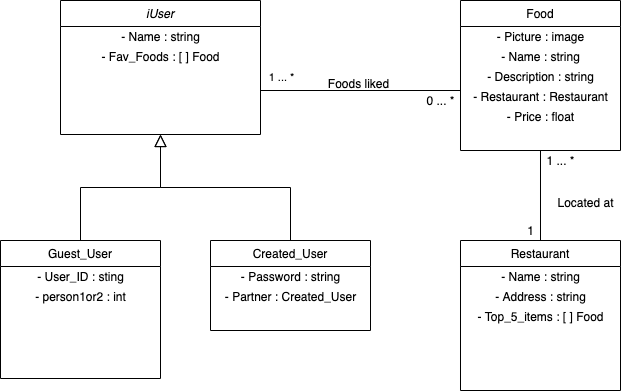

The diagram above was exported from draw.io. Its source (the exported page's mxGraphModel, read from the mxfile embedded in the PNG):
<mxGraphModel dx="1426" dy="721" grid="1" gridSize="10" guides="1" tooltips="1" connect="1" arrows="1" fold="1" page="1" pageScale="1" pageWidth="827" pageHeight="1169" math="0" shadow="0">
  <root>
    <mxCell id="WIyWlLk6GJQsqaUBKTNV-0" />
    <mxCell id="WIyWlLk6GJQsqaUBKTNV-1" parent="WIyWlLk6GJQsqaUBKTNV-0" />
    <mxCell id="zkfFHV4jXpPFQw0GAbJ--12" value="" style="endArrow=block;endSize=10;endFill=0;shadow=0;strokeWidth=1;rounded=0;edgeStyle=elbowEdgeStyle;elbow=vertical;" parent="WIyWlLk6GJQsqaUBKTNV-1" source="zkfFHV4jXpPFQw0GAbJ--6" target="zkfFHV4jXpPFQw0GAbJ--0" edge="1">
      <mxGeometry width="160" relative="1" as="geometry">
        <mxPoint x="150" y="203" as="sourcePoint" />
        <mxPoint x="150" y="203" as="targetPoint" />
      </mxGeometry>
    </mxCell>
    <mxCell id="zkfFHV4jXpPFQw0GAbJ--16" value="" style="endArrow=block;endSize=10;endFill=0;shadow=0;strokeWidth=1;rounded=0;edgeStyle=elbowEdgeStyle;elbow=vertical;" parent="WIyWlLk6GJQsqaUBKTNV-1" source="zkfFHV4jXpPFQw0GAbJ--13" target="zkfFHV4jXpPFQw0GAbJ--0" edge="1">
      <mxGeometry width="160" relative="1" as="geometry">
        <mxPoint x="160" y="373" as="sourcePoint" />
        <mxPoint x="260" y="271" as="targetPoint" />
      </mxGeometry>
    </mxCell>
    <mxCell id="Y_khNQnWYSR3ueZ4iCm6-14" value="" style="endArrow=none;html=1;" edge="1" parent="WIyWlLk6GJQsqaUBKTNV-1">
      <mxGeometry width="50" height="50" relative="1" as="geometry">
        <mxPoint x="330" y="210" as="sourcePoint" />
        <mxPoint x="530" y="210" as="targetPoint" />
      </mxGeometry>
    </mxCell>
    <mxCell id="Y_khNQnWYSR3ueZ4iCm6-15" value="1 ... *" style="edgeLabel;html=1;align=center;verticalAlign=middle;resizable=0;points=[];" vertex="1" connectable="0" parent="Y_khNQnWYSR3ueZ4iCm6-14">
      <mxGeometry x="-0.31" y="2" relative="1" as="geometry">
        <mxPoint x="-49" y="-12" as="offset" />
      </mxGeometry>
    </mxCell>
    <mxCell id="Y_khNQnWYSR3ueZ4iCm6-16" value="0 ... *" style="text;html=1;align=center;verticalAlign=middle;resizable=0;points=[];autosize=1;" vertex="1" parent="WIyWlLk6GJQsqaUBKTNV-1">
      <mxGeometry x="490" y="210" width="40" height="20" as="geometry" />
    </mxCell>
    <mxCell id="Y_khNQnWYSR3ueZ4iCm6-17" value="Foods liked" style="text;html=1;align=center;verticalAlign=middle;resizable=0;points=[];autosize=1;" vertex="1" parent="WIyWlLk6GJQsqaUBKTNV-1">
      <mxGeometry x="388" y="193" width="80" height="20" as="geometry" />
    </mxCell>
    <mxCell id="zkfFHV4jXpPFQw0GAbJ--6" value="Guest_User" style="swimlane;fontStyle=0;align=center;verticalAlign=top;childLayout=stackLayout;horizontal=1;startSize=26;horizontalStack=0;resizeParent=1;resizeLast=0;collapsible=1;marginBottom=0;rounded=0;shadow=0;strokeWidth=1;" parent="WIyWlLk6GJQsqaUBKTNV-1" vertex="1">
      <mxGeometry x="70" y="360" width="160" height="138" as="geometry">
        <mxRectangle x="130" y="380" width="160" height="26" as="alternateBounds" />
      </mxGeometry>
    </mxCell>
    <mxCell id="Y_khNQnWYSR3ueZ4iCm6-6" value="- User_ID : sting" style="text;html=1;align=center;verticalAlign=middle;resizable=0;points=[];autosize=1;" vertex="1" parent="zkfFHV4jXpPFQw0GAbJ--6">
      <mxGeometry y="26" width="160" height="20" as="geometry" />
    </mxCell>
    <mxCell id="Y_khNQnWYSR3ueZ4iCm6-7" value="- person1or2 : int" style="text;html=1;align=center;verticalAlign=middle;resizable=0;points=[];autosize=1;" vertex="1" parent="zkfFHV4jXpPFQw0GAbJ--6">
      <mxGeometry y="46" width="160" height="20" as="geometry" />
    </mxCell>
    <mxCell id="zkfFHV4jXpPFQw0GAbJ--13" value="Created_User" style="swimlane;fontStyle=0;align=center;verticalAlign=top;childLayout=stackLayout;horizontal=1;startSize=26;horizontalStack=0;resizeParent=1;resizeLast=0;collapsible=1;marginBottom=0;rounded=0;shadow=0;strokeWidth=1;" parent="WIyWlLk6GJQsqaUBKTNV-1" vertex="1">
      <mxGeometry x="280" y="360" width="160" height="90" as="geometry">
        <mxRectangle x="330" y="360" width="170" height="26" as="alternateBounds" />
      </mxGeometry>
    </mxCell>
    <mxCell id="Y_khNQnWYSR3ueZ4iCm6-3" value="- Password : string" style="text;html=1;align=center;verticalAlign=middle;resizable=0;points=[];autosize=1;" vertex="1" parent="zkfFHV4jXpPFQw0GAbJ--13">
      <mxGeometry y="26" width="160" height="20" as="geometry" />
    </mxCell>
    <mxCell id="Y_khNQnWYSR3ueZ4iCm6-5" value="- Partner : Created_User" style="text;html=1;align=center;verticalAlign=middle;resizable=0;points=[];autosize=1;" vertex="1" parent="zkfFHV4jXpPFQw0GAbJ--13">
      <mxGeometry y="46" width="160" height="20" as="geometry" />
    </mxCell>
    <mxCell id="zkfFHV4jXpPFQw0GAbJ--0" value="iUser" style="swimlane;fontStyle=2;align=center;verticalAlign=top;childLayout=stackLayout;horizontal=1;startSize=26;horizontalStack=0;resizeParent=1;resizeLast=0;collapsible=1;marginBottom=0;rounded=0;shadow=0;strokeWidth=1;" parent="WIyWlLk6GJQsqaUBKTNV-1" vertex="1">
      <mxGeometry x="130" y="120" width="200" height="134" as="geometry">
        <mxRectangle x="230" y="140" width="160" height="26" as="alternateBounds" />
      </mxGeometry>
    </mxCell>
    <mxCell id="Y_khNQnWYSR3ueZ4iCm6-12" value="- Name : string" style="text;html=1;align=center;verticalAlign=middle;resizable=0;points=[];autosize=1;" vertex="1" parent="zkfFHV4jXpPFQw0GAbJ--0">
      <mxGeometry y="26" width="200" height="20" as="geometry" />
    </mxCell>
    <mxCell id="Y_khNQnWYSR3ueZ4iCm6-13" value="- Fav_Foods : [ ] Food" style="text;html=1;align=center;verticalAlign=middle;resizable=0;points=[];autosize=1;" vertex="1" parent="zkfFHV4jXpPFQw0GAbJ--0">
      <mxGeometry y="46" width="200" height="20" as="geometry" />
    </mxCell>
    <mxCell id="zkfFHV4jXpPFQw0GAbJ--17" value="Food" style="swimlane;fontStyle=0;align=center;verticalAlign=top;childLayout=stackLayout;horizontal=1;startSize=26;horizontalStack=0;resizeParent=1;resizeLast=0;collapsible=1;marginBottom=0;rounded=0;shadow=0;strokeWidth=1;" parent="WIyWlLk6GJQsqaUBKTNV-1" vertex="1">
      <mxGeometry x="530" y="120" width="160" height="150" as="geometry">
        <mxRectangle x="530" y="120" width="160" height="26" as="alternateBounds" />
      </mxGeometry>
    </mxCell>
    <mxCell id="Y_khNQnWYSR3ueZ4iCm6-18" value="- Picture : image" style="text;html=1;align=center;verticalAlign=middle;resizable=0;points=[];autosize=1;" vertex="1" parent="zkfFHV4jXpPFQw0GAbJ--17">
      <mxGeometry y="26" width="160" height="20" as="geometry" />
    </mxCell>
    <mxCell id="Y_khNQnWYSR3ueZ4iCm6-19" value="- Name : string" style="text;html=1;align=center;verticalAlign=middle;resizable=0;points=[];autosize=1;" vertex="1" parent="zkfFHV4jXpPFQw0GAbJ--17">
      <mxGeometry y="46" width="160" height="20" as="geometry" />
    </mxCell>
    <mxCell id="Y_khNQnWYSR3ueZ4iCm6-20" value="- Description : string" style="text;html=1;align=center;verticalAlign=middle;resizable=0;points=[];autosize=1;" vertex="1" parent="zkfFHV4jXpPFQw0GAbJ--17">
      <mxGeometry y="66" width="160" height="20" as="geometry" />
    </mxCell>
    <mxCell id="Y_khNQnWYSR3ueZ4iCm6-21" value="- Restaurant : Restaurant" style="text;html=1;align=center;verticalAlign=middle;resizable=0;points=[];autosize=1;" vertex="1" parent="zkfFHV4jXpPFQw0GAbJ--17">
      <mxGeometry y="86" width="160" height="20" as="geometry" />
    </mxCell>
    <mxCell id="Y_khNQnWYSR3ueZ4iCm6-22" value="- Price : float" style="text;html=1;align=center;verticalAlign=middle;resizable=0;points=[];autosize=1;" vertex="1" parent="zkfFHV4jXpPFQw0GAbJ--17">
      <mxGeometry y="106" width="160" height="20" as="geometry" />
    </mxCell>
    <mxCell id="Y_khNQnWYSR3ueZ4iCm6-30" value="Restaurant" style="swimlane;fontStyle=0;align=center;verticalAlign=top;childLayout=stackLayout;horizontal=1;startSize=26;horizontalStack=0;resizeParent=1;resizeLast=0;collapsible=1;marginBottom=0;rounded=0;shadow=0;strokeWidth=1;" vertex="1" parent="WIyWlLk6GJQsqaUBKTNV-1">
      <mxGeometry x="530" y="360" width="160" height="150" as="geometry">
        <mxRectangle x="530" y="120" width="160" height="26" as="alternateBounds" />
      </mxGeometry>
    </mxCell>
    <mxCell id="Y_khNQnWYSR3ueZ4iCm6-32" value="- Name : string" style="text;html=1;align=center;verticalAlign=middle;resizable=0;points=[];autosize=1;" vertex="1" parent="Y_khNQnWYSR3ueZ4iCm6-30">
      <mxGeometry y="26" width="160" height="20" as="geometry" />
    </mxCell>
    <mxCell id="Y_khNQnWYSR3ueZ4iCm6-33" value="- Address : string" style="text;html=1;align=center;verticalAlign=middle;resizable=0;points=[];autosize=1;" vertex="1" parent="Y_khNQnWYSR3ueZ4iCm6-30">
      <mxGeometry y="46" width="160" height="20" as="geometry" />
    </mxCell>
    <mxCell id="Y_khNQnWYSR3ueZ4iCm6-34" value="- Top_5_items : [ ] Food" style="text;html=1;align=center;verticalAlign=middle;resizable=0;points=[];autosize=1;" vertex="1" parent="Y_khNQnWYSR3ueZ4iCm6-30">
      <mxGeometry y="66" width="160" height="20" as="geometry" />
    </mxCell>
    <mxCell id="Y_khNQnWYSR3ueZ4iCm6-46" value="" style="endArrow=none;html=1;entryX=0.5;entryY=1;entryDx=0;entryDy=0;exitX=0.5;exitY=0;exitDx=0;exitDy=0;" edge="1" parent="WIyWlLk6GJQsqaUBKTNV-1" source="Y_khNQnWYSR3ueZ4iCm6-30" target="zkfFHV4jXpPFQw0GAbJ--17">
      <mxGeometry width="50" height="50" relative="1" as="geometry">
        <mxPoint x="610" y="350" as="sourcePoint" />
        <mxPoint x="630" y="290" as="targetPoint" />
      </mxGeometry>
    </mxCell>
    <mxCell id="Y_khNQnWYSR3ueZ4iCm6-47" value="Located at" style="text;html=1;align=center;verticalAlign=middle;resizable=0;points=[];autosize=1;" vertex="1" parent="WIyWlLk6GJQsqaUBKTNV-1">
      <mxGeometry x="620" y="312" width="70" height="20" as="geometry" />
    </mxCell>
    <mxCell id="Y_khNQnWYSR3ueZ4iCm6-48" value="1 ... *" style="text;html=1;align=center;verticalAlign=middle;resizable=0;points=[];autosize=1;" vertex="1" parent="WIyWlLk6GJQsqaUBKTNV-1">
      <mxGeometry x="610" y="270" width="40" height="20" as="geometry" />
    </mxCell>
    <mxCell id="Y_khNQnWYSR3ueZ4iCm6-49" value="1" style="text;html=1;align=center;verticalAlign=middle;resizable=0;points=[];autosize=1;" vertex="1" parent="WIyWlLk6GJQsqaUBKTNV-1">
      <mxGeometry x="590" y="340" width="20" height="20" as="geometry" />
    </mxCell>
  </root>
</mxGraphModel>